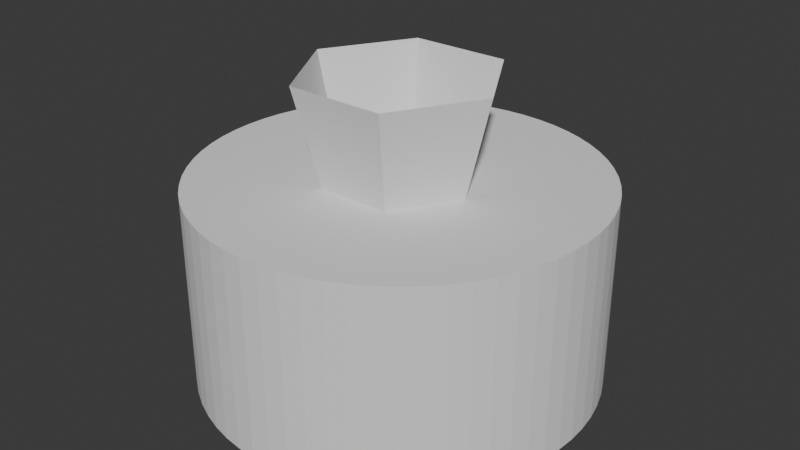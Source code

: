 # Source: BlueprintCreator.blend  (saved by Blender 4.0.36; exported with 4.5.12 LTS)
import bpy
from mathutils import Matrix  # noqa: F401  (used for matrix-valued properties, if any)

bpy.ops.wm.read_factory_settings(use_empty=True)
scene = bpy.context.scene
scene.name = 'Scene'

# ---- collections
col_collection = bpy.data.collections.new('Collection'); scene.collection.children.link(col_collection)

# ---- world
world_world = bpy.data.worlds.new('World'); scene.world = world_world
world_world.use_nodes = True; world_world.node_tree.nodes.clear()
_N = world_world.node_tree.nodes; _L = world_world.node_tree.links
n0 = _N.new('ShaderNodeOutputWorld'); n0.name = 'World Output'; n0.location = (300, 300)
n1 = _N.new('ShaderNodeBackground'); n1.name = 'Background'; n1.location = (10, 300)
n1.inputs[0].default_value = (0.05088, 0.05088, 0.05088, 1.0)
_L.new(n1.outputs[0], n0.inputs[0])
n0.is_active_output = True
world_world.color = (0.05088, 0.05088, 0.05088)
world_world.use_sun_shadow = False
world_world.sun_shadow_jitter_overblur = 0.0

# ---- meshes
me_quadmesh_033 = bpy.data.meshes.new('QuadMesh.033')
me_quadmesh_033.from_pydata([(0.5, 0.0, 0.0), (0.25, 0.433, 0.0), (-0.25, 0.433, 0.0), (-0.5, 6.123e-17, 0.0), (-0.25, -0.433, 0.0), (0.25, -0.433, 0.0)], [], [(0, 1, 2, 3, 4, 5)])
me_quadmesh_033.update()
me_quadmesh_034 = bpy.data.meshes.new('QuadMesh.034')
me_quadmesh_034.from_pydata([(1.0, 0.0, 2.0), (0.5, 0.866, 2.0), (0.25, 0.433, 0.0), (0.5, 0.0, 0.0)], [], [(0, 1, 2, 3)])
me_quadmesh_034.update()
me_quadmesh_035 = bpy.data.meshes.new('QuadMesh.035')
me_quadmesh_035.from_pydata([(0.5, 0.866, 2.0), (-0.5, 0.866, 2.0), (-0.25, 0.433, 0.0), (0.25, 0.433, 0.0)], [], [(0, 1, 2, 3)])
me_quadmesh_035.update()
me_quadmesh_036 = bpy.data.meshes.new('QuadMesh.036')
me_quadmesh_036.from_pydata([(-0.5, 0.866, 2.0), (-1.0, 1.225e-16, 2.0), (-0.5, 6.123e-17, 0.0), (-0.25, 0.433, 0.0)], [], [(0, 1, 2, 3)])
me_quadmesh_036.update()
me_quadmesh_037 = bpy.data.meshes.new('QuadMesh.037')
me_quadmesh_037.from_pydata([(-1.0, 1.225e-16, 2.0), (-0.5, -0.866, 2.0), (-0.25, -0.433, 0.0), (-0.5, 6.123e-17, 0.0)], [], [(0, 1, 2, 3)])
me_quadmesh_037.update()
me_quadmesh_038 = bpy.data.meshes.new('QuadMesh.038')
me_quadmesh_038.from_pydata([(-0.5, -0.866, 2.0), (0.5, -0.866, 2.0), (0.25, -0.433, 0.0), (-0.25, -0.433, 0.0)], [], [(0, 1, 2, 3)])
me_quadmesh_038.update()
me_quadmesh_039 = bpy.data.meshes.new('QuadMesh.039')
me_quadmesh_039.from_pydata([(0.5, -0.866, 2.0), (1.0, 0.0, 2.0), (0.5, 0.0, 0.0), (0.25, -0.433, 0.0)], [], [(0, 1, 2, 3)])
me_quadmesh_039.update()
me_cylinder_003 = bpy.data.meshes.new('Cylinder.003')
me_cylinder_003.from_pydata([(0.0, 2.0, -1.0), (0.0, 2.0, 1.0), (0.196, 1.99, -1.0), (0.196, 1.99, 1.0), (0.3902, 1.962, -1.0), (0.3902, 1.962, 1.0), (0.5806, 1.914, -1.0), (0.5806, 1.914, 1.0), (0.7654, 1.848, -1.0), (0.7654, 1.848, 1.0), (0.9428, 1.764, -1.0), (0.9428, 1.764, 1.0), (1.111, 1.663, -1.0), (1.111, 1.663, 1.0), (1.269, 1.546, -1.0), (1.269, 1.546, 1.0), (1.414, 1.414, -1.0), (1.414, 1.414, 1.0), (1.546, 1.269, -1.0), (1.546, 1.269, 1.0), (1.663, 1.111, -1.0), (1.663, 1.111, 1.0), (1.764, 0.9428, -1.0), (1.764, 0.9428, 1.0), (1.848, 0.7654, -1.0), (1.848, 0.7654, 1.0), (1.914, 0.5806, -1.0), (1.914, 0.5806, 1.0), (1.962, 0.3902, -1.0), (1.962, 0.3902, 1.0), (1.99, 0.196, -1.0), (1.99, 0.196, 1.0), (2.0, 0.0, -1.0), (2.0, 0.0, 1.0), (1.99, -0.196, -1.0), (1.99, -0.196, 1.0), (1.962, -0.3902, -1.0), (1.962, -0.3902, 1.0), (1.914, -0.5806, -1.0), (1.914, -0.5806, 1.0), (1.848, -0.7654, -1.0), (1.848, -0.7654, 1.0), (1.764, -0.9428, -1.0), (1.764, -0.9428, 1.0), (1.663, -1.111, -1.0), (1.663, -1.111, 1.0), (1.546, -1.269, -1.0), (1.546, -1.269, 1.0), (1.414, -1.414, -1.0), (1.414, -1.414, 1.0), (1.269, -1.546, -1.0), (1.269, -1.546, 1.0), (1.111, -1.663, -1.0), (1.111, -1.663, 1.0), (0.9428, -1.764, -1.0), (0.9428, -1.764, 1.0), (0.7654, -1.848, -1.0), (0.7654, -1.848, 1.0), (0.5806, -1.914, -1.0), (0.5806, -1.914, 1.0), (0.3902, -1.962, -1.0), (0.3902, -1.962, 1.0), (0.196, -1.99, -1.0), (0.196, -1.99, 1.0), (0.0, -2.0, -1.0), (0.0, -2.0, 1.0), (-0.196, -1.99, -1.0), (-0.196, -1.99, 1.0), (-0.3902, -1.962, -1.0), (-0.3902, -1.962, 1.0), (-0.5806, -1.914, -1.0), (-0.5806, -1.914, 1.0), (-0.7654, -1.848, -1.0), (-0.7654, -1.848, 1.0), (-0.9428, -1.764, -1.0), (-0.9428, -1.764, 1.0), (-1.111, -1.663, -1.0), (-1.111, -1.663, 1.0), (-1.269, -1.546, -1.0), (-1.269, -1.546, 1.0), (-1.414, -1.414, -1.0), (-1.414, -1.414, 1.0), (-1.546, -1.269, -1.0), (-1.546, -1.269, 1.0), (-1.663, -1.111, -1.0), (-1.663, -1.111, 1.0), (-1.764, -0.9428, -1.0), (-1.764, -0.9428, 1.0), (-1.848, -0.7654, -1.0), (-1.848, -0.7654, 1.0), (-1.914, -0.5806, -1.0), (-1.914, -0.5806, 1.0), (-1.962, -0.3902, -1.0), (-1.962, -0.3902, 1.0), (-1.99, -0.196, -1.0), (-1.99, -0.196, 1.0), (-2.0, 0.0, -1.0), (-2.0, 0.0, 1.0), (-1.99, 0.196, -1.0), (-1.99, 0.196, 1.0), (-1.962, 0.3902, -1.0), (-1.962, 0.3902, 1.0), (-1.914, 0.5806, -1.0), (-1.914, 0.5806, 1.0), (-1.848, 0.7654, -1.0), (-1.848, 0.7654, 1.0), (-1.764, 0.9428, -1.0), (-1.764, 0.9428, 1.0), (-1.663, 1.111, -1.0), (-1.663, 1.111, 1.0), (-1.546, 1.269, -1.0), (-1.546, 1.269, 1.0), (-1.414, 1.414, -1.0), (-1.414, 1.414, 1.0), (-1.269, 1.546, -1.0), (-1.269, 1.546, 1.0), (-1.111, 1.663, -1.0), (-1.111, 1.663, 1.0), (-0.9428, 1.764, -1.0), (-0.9428, 1.764, 1.0), (-0.7654, 1.848, -1.0), (-0.7654, 1.848, 1.0), (-0.5806, 1.914, -1.0), (-0.5806, 1.914, 1.0), (-0.3902, 1.962, -1.0), (-0.3902, 1.962, 1.0), (-0.196, 1.99, -1.0), (-0.196, 1.99, 1.0)], [], [(0, 1, 3, 2), (2, 3, 5, 4), (4, 5, 7, 6), (6, 7, 9, 8), (8, 9, 11, 10), (10, 11, 13, 12), (12, 13, 15, 14), (14, 15, 17, 16), (16, 17, 19, 18), (18, 19, 21, 20), (20, 21, 23, 22), (22, 23, 25, 24), (24, 25, 27, 26), (26, 27, 29, 28), (28, 29, 31, 30), (30, 31, 33, 32), (32, 33, 35, 34), (34, 35, 37, 36), (36, 37, 39, 38), (38, 39, 41, 40), (40, 41, 43, 42), (42, 43, 45, 44), (44, 45, 47, 46), (46, 47, 49, 48), (48, 49, 51, 50), (50, 51, 53, 52), (52, 53, 55, 54), (54, 55, 57, 56), (56, 57, 59, 58), (58, 59, 61, 60), (60, 61, 63, 62), (62, 63, 65, 64), (64, 65, 67, 66), (66, 67, 69, 68), (68, 69, 71, 70), (70, 71, 73, 72), (72, 73, 75, 74), (74, 75, 77, 76), (76, 77, 79, 78), (78, 79, 81, 80), (80, 81, 83, 82), (82, 83, 85, 84), (84, 85, 87, 86), (86, 87, 89, 88), (88, 89, 91, 90), (90, 91, 93, 92), (92, 93, 95, 94), (94, 95, 97, 96), (96, 97, 99, 98), (98, 99, 101, 100), (100, 101, 103, 102), (102, 103, 105, 104), (104, 105, 107, 106), (106, 107, 109, 108), (108, 109, 111, 110), (110, 111, 113, 112), (112, 113, 115, 114), (114, 115, 117, 116), (116, 117, 119, 118), (118, 119, 121, 120), (120, 121, 123, 122), (122, 123, 125, 124), (81, 79, 77, 75, 73, 71, 69, 67, 65, 63, 61, 59, 57, 55, 53, 51, 49, 47, 45, 43, 41, 39, 37, 35, 33, 31, 29, 27, 25, 23, 21, 19, 17, 15, 13, 11, 9, 7, 5, 3, 1, 127, 125, 123, 121, 119, 117, 115, 113, 111, 109, 107, 105, 103, 101, 99, 97, 95, 93, 91, 89, 87, 85, 83), (124, 125, 127, 126), (126, 127, 1, 0), (126, 0, 2, 4, 6, 8, 10, 12, 14, 16, 18, 20, 22, 24, 26, 28, 30, 32, 34, 36, 38, 40, 42, 44, 46, 48, 50, 52, 54, 56, 58, 60, 62, 64, 66, 68, 70, 72, 74, 76, 78, 80, 82, 84, 86, 88, 90, 92, 94, 96, 98, 100, 102, 104, 106, 108, 110, 112, 114, 116, 118, 120, 122, 124)])
_uv = me_cylinder_003.uv_layers.new(name='UVMap')
_uv.uv.foreach_set('vector', [1.0, 0.5, 1.0, 1.0, 0.9844, 1.0, 0.9844, 0.5, 0.9844, 0.5, 0.9844, 1.0, 0.9688, 1.0, 0.9688, 0.5, 0.9688, 0.5, 0.9688, 1.0, 0.9531, 1.0, 0.9531, 0.5, 0.9531, 0.5, 0.9531, 1.0, 0.9375, 1.0, 0.9375, 0.5, 0.9375, 0.5, 0.9375, 1.0, 0.9219, 1.0, 0.9219, 0.5, 0.9219, 0.5, 0.9219, 1.0, 0.9062, 1.0, 0.9062, 0.5, 0.9062, 0.5, 0.9062, 1.0, 0.8906, 1.0, 0.8906, 0.5, 0.8906, 0.5, 0.8906, 1.0, 0.875, 1.0, 0.875, 0.5, 0.875, 0.5, 0.875, 1.0, 0.8594, 1.0, 0.8594, 0.5, 0.8594, 0.5, 0.8594, 1.0, 0.8438, 1.0, 0.8438, 0.5, 0.8438, 0.5, 0.8438, 1.0, 0.8281, 1.0, 0.8281, 0.5, 0.8281, 0.5, 0.8281, 1.0, 0.8125, 1.0, 0.8125, 0.5, 0.8125, 0.5, 0.8125, 1.0, 0.7969, 1.0, 0.7969, 0.5, 0.7969, 0.5, 0.7969, 1.0, 0.7812, 1.0, 0.7812, 0.5, 0.7812, 0.5, 0.7812, 1.0, 0.7656, 1.0, 0.7656, 0.5, 0.7656, 0.5, 0.7656, 1.0, 0.75, 1.0, 0.75, 0.5, 0.75, 0.5, 0.75, 1.0, 0.7344, 1.0, 0.7344, 0.5, 0.7344, 0.5, 0.7344, 1.0, 0.7188, 1.0, 0.7188, 0.5, 0.7188, 0.5, 0.7188, 1.0, 0.7031, 1.0, 0.7031, 0.5, 0.7031, 0.5, 0.7031, 1.0, 0.6875, 1.0, 0.6875, 0.5, 0.6875, 0.5, 0.6875, 1.0, 0.6719, 1.0, 0.6719, 0.5, 0.6719, 0.5, 0.6719, 1.0, 0.6562, 1.0, 0.6562, 0.5, 0.6562, 0.5, 0.6562, 1.0, 0.6406, 1.0, 0.6406, 0.5, 0.6406, 0.5, 0.6406, 1.0, 0.625, 1.0, 0.625, 0.5, 0.625, 0.5, 0.625, 1.0, 0.6094, 1.0, 0.6094, 0.5, 0.6094, 0.5, 0.6094, 1.0, 0.5938, 1.0, 0.5938, 0.5, 0.5938, 0.5, 0.5938, 1.0, 0.5781, 1.0, 0.5781, 0.5, 0.5781, 0.5, 0.5781, 1.0, 0.5625, 1.0, 0.5625, 0.5, 0.5625, 0.5, 0.5625, 1.0, 0.5469, 1.0, 0.5469, 0.5, 0.5469, 0.5, 0.5469, 1.0, 0.5312, 1.0, 0.5312, 0.5, 0.5312, 0.5, 0.5312, 1.0, 0.5156, 1.0, 0.5156, 0.5, 0.5156, 0.5, 0.5156, 1.0, 0.5, 1.0, 0.5, 0.5, 0.5, 0.5, 0.5, 1.0, 0.4844, 1.0, 0.4844, 0.5, 0.4844, 0.5, 0.4844, 1.0, 0.4688, 1.0, 0.4688, 0.5, 0.4688, 0.5, 0.4688, 1.0, 0.4531, 1.0, 0.4531, 0.5, 0.4531, 0.5, 0.4531, 1.0, 0.4375, 1.0, 0.4375, 0.5, 0.4375, 0.5, 0.4375, 1.0, 0.4219, 1.0, 0.4219, 0.5, 0.4219, 0.5, 0.4219, 1.0, 0.4062, 1.0, 0.4062, 0.5, 0.4062, 0.5, 0.4062, 1.0, 0.3906, 1.0, 0.3906, 0.5, 0.3906, 0.5, 0.3906, 1.0, 0.375, 1.0, 0.375, 0.5, 0.375, 0.5, 0.375, 1.0, 0.3594, 1.0, 0.3594, 0.5, 0.3594, 0.5, 0.3594, 1.0, 0.3438, 1.0, 0.3438, 0.5, 0.3438, 0.5, 0.3438, 1.0, 0.3281, 1.0, 0.3281, 0.5, 0.3281, 0.5, 0.3281, 1.0, 0.3125, 1.0, 0.3125, 0.5, 0.3125, 0.5, 0.3125, 1.0, 0.2969, 1.0, 0.2969, 0.5, 0.2969, 0.5, 0.2969, 1.0, 0.2812, 1.0, 0.2812, 0.5, 0.2812, 0.5, 0.2812, 1.0, 0.2656, 1.0, 0.2656, 0.5, 0.2656, 0.5, 0.2656, 1.0, 0.25, 1.0, 0.25, 0.5, 0.25, 0.5, 0.25, 1.0, 0.2344, 1.0, 0.2344, 0.5, 0.2344, 0.5, 0.2344, 1.0, 0.2188, 1.0, 0.2188, 0.5, 0.2188, 0.5, 0.2188, 1.0, 0.2031, 1.0, 0.2031, 0.5, 0.2031, 0.5, 0.2031, 1.0, 0.1875, 1.0, 0.1875, 0.5, 0.1875, 0.5, 0.1875, 1.0, 0.1719, 1.0, 0.1719, 0.5, 0.1719, 0.5, 0.1719, 1.0, 0.1562, 1.0, 0.1562, 0.5, 0.1562, 0.5, 0.1562, 1.0, 0.1406, 1.0, 0.1406, 0.5, 0.1406, 0.5, 0.1406, 1.0, 0.125, 1.0, 0.125, 0.5, 0.125, 0.5, 0.125, 1.0, 0.1094, 1.0, 0.1094, 0.5, 0.1094, 0.5, 0.1094, 1.0, 0.09375, 1.0, 0.09375, 0.5, 0.09375, 0.5, 0.09375, 1.0, 0.07812, 1.0, 0.07812, 0.5, 0.07812, 0.5, 0.07812, 1.0, 0.0625, 1.0, 0.0625, 0.5, 0.0625, 0.5, 0.0625, 1.0, 0.04688, 1.0, 0.04688, 0.5, 0.04688, 0.5, 0.04688, 1.0, 0.03125, 1.0, 0.03125, 0.5, 0.08029, 0.08029, 0.09775, 0.06448, 0.1167, 0.05045, 0.1369, 0.03834, 0.1582, 0.02827, 0.1803, 0.02033, 0.2032, 0.01461, 0.2265, 0.01116, 0.25, 0.01, 0.2735, 0.01116, 0.2968, 0.01461, 0.3197, 0.02033, 0.3418, 0.02827, 0.3631, 0.03834, 0.3833, 0.05045, 0.4023, 0.06448, 0.4197, 0.08029, 0.4355, 0.09775, 0.4496, 0.1167, 0.4617, 0.1369, 0.4717, 0.1582, 0.4797, 0.1803, 0.4854, 0.2032, 0.4888, 0.2265, 0.49, 0.25, 0.4888, 0.2735, 0.4854, 0.2968, 0.4797, 0.3197, 0.4717, 0.3418, 0.4617, 0.3631, 0.4496, 0.3833, 0.4355, 0.4023, 0.4197, 0.4197, 0.4023, 0.4355, 0.3833, 0.4496, 0.3631, 0.4617, 0.3418, 0.4717, 0.3197, 0.4797, 0.2968, 0.4854, 0.2735, 0.4888, 0.25, 0.49, 0.2265, 0.4888, 0.2032, 0.4854, 0.1803, 0.4797, 0.1582, 0.4717, 0.1369, 0.4617, 0.1167, 0.4496, 0.09775, 0.4355, 0.08029, 0.4197, 0.06448, 0.4023, 0.05045, 0.3833, 0.03834, 0.3631, 0.02827, 0.3418, 0.02033, 0.3197, 0.01461, 0.2968, 0.01116, 0.2735, 0.01, 0.25, 0.01116, 0.2265, 0.01461, 0.2032, 0.02033, 0.1803, 0.02827, 0.1582, 0.03834, 0.1369, 0.05045, 0.1167, 0.06448, 0.09775, 0.03125, 0.5, 0.03125, 1.0, 0.01562, 1.0, 0.01562, 0.5, 0.01562, 0.5, 0.01562, 1.0, 0.0, 1.0, 0.0, 0.5, 0.7265, 0.4888, 0.75, 0.49, 0.7735, 0.4888, 0.7968, 0.4854, 0.8197, 0.4797, 0.8418, 0.4717, 0.8631, 0.4617, 0.8833, 0.4496, 0.9023, 0.4355, 0.9197, 0.4197, 0.9355, 0.4023, 0.9496, 0.3833, 0.9617, 0.3631, 0.9717, 0.3418, 0.9797, 0.3197, 0.9854, 0.2968, 0.9888, 0.2735, 0.99, 0.25, 0.9888, 0.2265, 0.9854, 0.2032, 0.9797, 0.1803, 0.9717, 0.1582, 0.9617, 0.1369, 0.9496, 0.1167, 0.9355, 0.09775, 0.9197, 0.08029, 0.9023, 0.06448, 0.8833, 0.05045, 0.8631, 0.03834, 0.8418, 0.02827, 0.8197, 0.02033, 0.7968, 0.01461, 0.7735, 0.01116, 0.75, 0.01, 0.7265, 0.01116, 0.7032, 0.01461, 0.6803, 0.02033, 0.6582, 0.02827, 0.6369, 0.03834, 0.6167, 0.05045, 0.5977, 0.06448, 0.5803, 0.08029, 0.5645, 0.09775, 0.5504, 0.1167, 0.5383, 0.1369, 0.5283, 0.1582, 0.5203, 0.1803, 0.5146, 0.2032, 0.5112, 0.2265, 0.51, 0.25, 0.5112, 0.2735, 0.5146, 0.2968, 0.5203, 0.3197, 0.5283, 0.3418, 0.5383, 0.3631, 0.5504, 0.3833, 0.5645, 0.4023, 0.5803, 0.4197, 0.5977, 0.4355, 0.6167, 0.4496, 0.6369, 0.4617, 0.6582, 0.4717, 0.6803, 0.4797, 0.7032, 0.4854])
me_cylinder_003.update()

# ---- objects
ob_polygonsmall = bpy.data.objects.new('PolygonSmall', me_quadmesh_033)
ob_palisade = bpy.data.objects.new('Palisade', None)
ob_quad_001 = bpy.data.objects.new('Quad.001', me_quadmesh_034)
ob_quad_002 = bpy.data.objects.new('Quad.002', me_quadmesh_035)
ob_quad_003 = bpy.data.objects.new('Quad.003', me_quadmesh_036)
ob_quad_004 = bpy.data.objects.new('Quad.004', me_quadmesh_037)
ob_quad_005 = bpy.data.objects.new('Quad.005', me_quadmesh_038)
ob_quad = bpy.data.objects.new('Quad', me_quadmesh_039)
ob_cylinder = bpy.data.objects.new('Cylinder', me_cylinder_003)

# ---- transforms, parenting, visibility, modifiers, constraints
ob_polygonsmall.location = (0.0, 0.0, 0.0)
ob_palisade.location = (0.0, 0.0, 0.0)
ob_quad_001.parent = ob_palisade
ob_quad_001.location = (0.0, 0.0, 0.0)
ob_quad_002.parent = ob_palisade
ob_quad_002.location = (0.0, 0.0, 0.0)
ob_quad_003.parent = ob_palisade
ob_quad_003.location = (0.0, 0.0, 0.0)
ob_quad_004.parent = ob_palisade
ob_quad_004.location = (0.0, 0.0, 0.0)
ob_quad_005.parent = ob_palisade
ob_quad_005.location = (0.0, 0.0, 0.0)
ob_quad.parent = ob_palisade
ob_quad.location = (0.0, 0.0, 0.0)
ob_cylinder.location = (0.0, 0.0, 0.0)

# ---- collection membership
col_collection.objects.link(ob_polygonsmall)
col_collection.objects.link(ob_palisade)
col_collection.objects.link(ob_quad_001)
col_collection.objects.link(ob_quad_002)
col_collection.objects.link(ob_quad_003)
col_collection.objects.link(ob_quad_004)
col_collection.objects.link(ob_quad_005)
col_collection.objects.link(ob_quad)
col_collection.objects.link(ob_cylinder)

# ---- scene / render settings (as saved in the file)
scene.frame_start = 1; scene.frame_end = 250; scene.frame_set(1)
scene.render.engine = 'BLENDER_EEVEE_NEXT'
scene.cycles.sampling_pattern = 'TABULATED_SOBOL'
bpy.context.view_layer.update()

# ---- added for rendering (the .blend has no active camera and no usable light): camera, sun
cam_auto = bpy.data.cameras.new('AutoCamera')
cam_auto.lens = 50.0
cam_auto.sensor_width = 36.0
cam_auto.clip_end = 1000.0
ob_auto_camera = bpy.data.objects.new('AutoCamera', cam_auto)
scene.collection.objects.link(ob_auto_camera)
ob_auto_camera.location = (5.92433, -7.10919, 5.23946)
ob_auto_camera.rotation_euler = (1.09748, -7.21219e-08, 0.694738)
scene.camera = ob_auto_camera
light_auto_sun = bpy.data.lights.new('AutoSun', 'SUN')
light_auto_sun.energy = 3.0
light_auto_sun.angle = 0.0523599
ob_auto_sun = bpy.data.objects.new('AutoSun', light_auto_sun)
scene.collection.objects.link(ob_auto_sun)
ob_auto_sun.rotation_euler = (0.872665, 0.174533, 0.523599)
bpy.context.view_layer.update()
